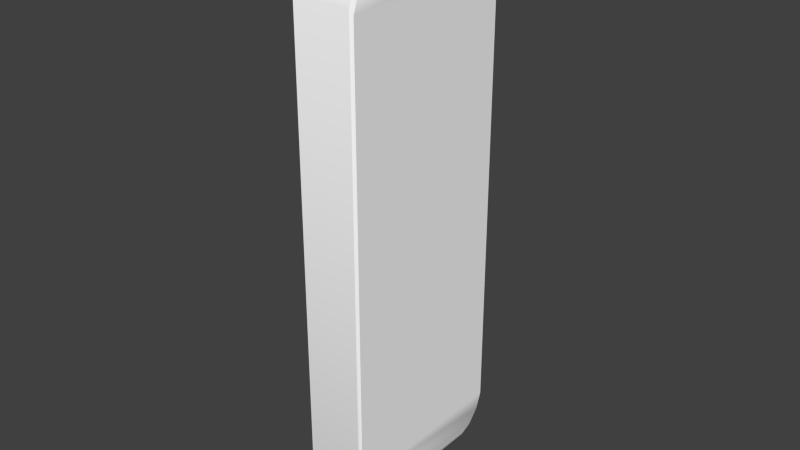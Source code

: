 # Source: panel2.blend  (saved by Blender 2.67.0; exported with 4.5.12 LTS)
import bpy
from mathutils import Matrix  # noqa: F401  (used for matrix-valued properties, if any)

bpy.ops.wm.read_factory_settings(use_empty=True)
scene = bpy.context.scene
scene.name = 'Scene'

# ---- collections
col_collection_1 = bpy.data.collections.new('Collection 1'); scene.collection.children.link(col_collection_1)

# ---- materials (node trees are filled in below, after node groups)
mat_defaultwhite = bpy.data.materials.new('DefaultWhite')
mat_defaultwhite.alpha_threshold = 0.0
mat_defaultwhite.use_transparent_shadow = False
mat_defaultwhite.diffuse_color = (1.0, 1.0, 1.0, 1.0)
mat_defaultwhite.specular_color = (0.5, 0.5, 0.5)
mat_defaultwhite.roughness = 0.5
mat_defaultwhite.line_color = (0.0, 0.0, 0.0, 1.0)

# ---- node groups
ng_auto_smooth = bpy.data.node_groups.new('Auto Smooth', 'GeometryNodeTree')
_s = ng_auto_smooth.interface.new_socket(name='Geometry', in_out='OUTPUT', socket_type='NodeSocketGeometry')
_s = ng_auto_smooth.interface.new_socket(name='Geometry', in_out='INPUT', socket_type='NodeSocketGeometry')
_s = ng_auto_smooth.interface.new_socket(name='Angle', in_out='INPUT', socket_type='NodeSocketFloat')
_s.subtype = 'ANGLE'
_s.min_value = 0.0
_s.max_value = 3.142
ng_auto_smooth.is_modifier = True
_N = ng_auto_smooth.nodes; _L = ng_auto_smooth.links
n0 = _N.new('NodeGroupOutput'); n0.name = 'Group Output'; n0.location = (480, -100)
n1 = _N.new('NodeGroupInput'); n1.name = 'Group Input'; n1.location = (-420, -300)
n2 = _N.new('NodeGroupInput'); n2.name = 'Group Input.001'; n2.location = (-60, -100)
n3 = _N.new('GeometryNodeSetShadeSmooth'); n3.name = 'Set Shade Smooth'; n3.location = (120, -100)
n3.domain = 'EDGE'
n4 = _N.new('GeometryNodeSetShadeSmooth'); n4.name = 'Set Shade Smooth.001'; n4.location = (300, -100)
n5 = _N.new('GeometryNodeInputMeshEdgeAngle'); n5.name = 'Edge Angle'; n5.location = (-420, -220)
n6 = _N.new('GeometryNodeInputEdgeSmooth'); n6.name = 'Is Edge Smooth'; n6.location = (-60, -160)
n7 = _N.new('GeometryNodeInputShadeSmooth'); n7.name = 'Is Face Smooth'; n7.location = (-240, -340)
n8 = _N.new('FunctionNodeBooleanMath'); n8.name = 'Boolean Math'; n8.location = (-60, -220)
n9 = _N.new('FunctionNodeCompare'); n9.name = 'Compare'; n9.location = (-240, -180)
n9.operation = 'LESS_EQUAL'
_L.new(n5.outputs[0], n9.inputs[0])
_L.new(n4.outputs[0], n0.inputs[0])
_L.new(n1.outputs[1], n9.inputs[1])
_L.new(n9.outputs[0], n8.inputs[0])
_L.new(n7.outputs[0], n8.inputs[1])
_L.new(n2.outputs[0], n3.inputs[0])
_L.new(n6.outputs[0], n3.inputs[1])
_L.new(n3.outputs[0], n4.inputs[0])
_L.new(n8.outputs[0], n3.inputs[2])
n0.is_active_output = True

# ---- material node trees

# ---- world
world_world = bpy.data.worlds.new('World'); scene.world = world_world
world_world.color = (0.05088, 0.05088, 0.05088)
world_world.use_sun_shadow = False
world_world.sun_shadow_jitter_overblur = 0.0
world_world.cycles.sampling_method = 'MANUAL'
world_world.cycles.sample_map_resolution = 256

# ---- meshes
me_panel2 = bpy.data.meshes.new('panel2')
me_panel2.from_pydata([(0.02366, -0.0466, -0.104), (0.03139, 0.04178, -0.104), (0.004152, 0.04416, -0.1076), (-0.00358, -0.04421, -0.1076), (-0.03139, -0.04178, 0.104), (-0.02366, 0.0466, 0.104), (0.003579, 0.04421, 0.1076), (-0.004153, -0.04416, 0.1076), (-0.03214, -0.03884, 0.1116), (-0.02491, 0.04384, 0.1116), (0.002332, 0.04145, 0.1152), (-0.004902, -0.04123, 0.1152), (-0.03245, -0.03384, 0.1172), (-0.02609, 0.03896, 0.1172), (0.001158, 0.03658, 0.1208), (-0.005212, -0.03622, 0.1208), (-0.03227, -0.028, 0.1197), (-0.02692, 0.03318, 0.1197), (0.0003235, 0.0308, 0.1233), (-0.005029, -0.03038, 0.1233), (-0.009756, 0.04538, -0.001805), (-0.01749, -0.043, -0.001805), (0.009755, -0.04538, 0.001805), (-0.002332, -0.04145, -0.1152), (0.004902, 0.04123, -0.1152), (0.03214, 0.03884, -0.1116), (0.02491, -0.04384, -0.1116), (-0.001158, -0.03658, -0.1208), (0.005212, 0.03622, -0.1208), (0.03245, 0.03384, -0.1172), (0.02609, -0.03896, -0.1172), (-0.0003236, -0.0308, -0.1233), (0.005029, 0.03038, -0.1233), (0.03227, 0.028, -0.1197), (0.02692, -0.03318, -0.1197), (0.01749, 0.043, 0.001805), (0.02462, -0.04566, -0.1014), (0.03217, 0.04069, -0.1014), (0.004993, 0.04307, 0.1053), (-0.002562, -0.04328, 0.1053), (0.003773, 0.04037, 0.1127), (-0.003295, -0.04042, 0.1127), (0.002626, 0.03561, 0.1182), (-0.003598, -0.03553, 0.1182), (0.001811, 0.02996, 0.1207), (-0.003419, -0.02982, 0.1207), (0.01103, -0.04447, 0.001962), (0.0329, 0.03783, -0.1088), (0.02584, -0.04296, -0.1088), (0.03321, 0.03293, -0.1143), (0.02698, -0.0382, -0.1143), (0.03303, 0.02723, -0.1167), (0.0278, -0.03255, -0.1167), (0.01858, 0.04188, 0.001962), (0.002511, 0.04316, -0.105), (-0.005022, -0.04294, -0.105), (-0.03212, -0.04057, 0.1011), (-0.02459, 0.04553, 0.1011), (-0.03285, -0.03771, 0.1085), (-0.0258, 0.04284, 0.1085), (-0.03315, -0.03283, 0.114), (-0.02695, 0.03809, 0.114), (-0.03297, -0.02715, 0.1164), (-0.02776, 0.03246, 0.1164), (-0.01104, 0.04434, -0.001962), (-0.01857, -0.04175, -0.001962), (-0.003806, -0.04025, -0.1124), (0.003242, 0.0403, -0.1124), (-0.002662, -0.0355, -0.1179), (0.003543, 0.03542, -0.1179), (-0.00185, -0.02987, -0.1203), (0.003365, 0.02974, -0.1203)], [], [(29, 25, 47, 49), (3, 23, 26, 0), (1, 25, 24, 2), (23, 27, 30, 26), (21, 4, 56, 65), (23, 3, 55, 66), (8, 11, 15, 12), (6, 5, 9, 10), (4, 7, 11, 8), (34, 33, 51, 52), (11, 7, 39, 41), (24, 28, 69, 67), (10, 9, 13, 14), (30, 34, 52, 50), (19, 18, 17, 16), (12, 15, 19, 16), (2, 24, 67, 54), (14, 13, 17, 18), (9, 5, 57, 59), (7, 4, 21, 22), (14, 18, 44, 42), (3, 21, 65, 55), (25, 29, 28, 24), (15, 11, 41, 43), (34, 31, 32, 33), (27, 31, 34, 30), (13, 9, 59, 61), (29, 33, 32, 28), (5, 6, 35, 20), (26, 30, 50, 48), (4, 8, 58, 56), (2, 20, 35, 1), (22, 0, 36, 46), (0, 22, 21, 3), (36, 48, 47, 37), (39, 38, 40, 41), (43, 42, 44, 45), (41, 40, 42, 43), (50, 52, 51, 49), (48, 50, 49, 47), (38, 39, 46, 53), (37, 53, 46, 36), (18, 19, 45, 44), (19, 15, 43, 45), (10, 14, 42, 40), (1, 35, 53, 37), (6, 10, 40, 38), (0, 26, 48, 36), (25, 1, 37, 47), (7, 22, 46, 39), (35, 6, 38, 53), (33, 29, 49, 51), (54, 67, 66, 55), (57, 56, 58, 59), (59, 58, 60, 61), (61, 60, 62, 63), (56, 57, 64, 65), (67, 69, 68, 66), (69, 71, 70, 68), (55, 65, 64, 54), (16, 17, 63, 62), (28, 32, 71, 69), (8, 12, 60, 58), (12, 16, 62, 60), (27, 23, 66, 68), (20, 2, 54, 64), (32, 31, 70, 71), (17, 13, 61, 63), (31, 27, 68, 70), (5, 20, 64, 57)])
me_panel2.polygons.foreach_set('use_smooth', [True] * 70)
_uv = me_panel2.uv_layers.new(name='UVMap')
_uv.uv.foreach_set('vector', [0.604, 0.1584, 0.6181, 0.1746, 0.6154, 0.182, 0.6016, 0.1662, 0.3738, 0.1964, 0.3819, 0.1746, 0.3819, 0.1746, 0.3738, 0.1964, 0.6262, 0.1964, 0.6181, 0.1746, 0.6181, 0.1746, 0.6262, 0.1964, 0.3819, 0.1746, 0.396, 0.1584, 0.396, 0.1584, 0.3819, 0.1746, 0.3738, 0.5, 0.3738, 0.8036, 0.377, 0.7958, 0.377, 0.5, 0.3819, 0.1746, 0.3738, 0.1964, 0.377, 0.2042, 0.3849, 0.183, 0.3819, 0.8254, 0.3819, 0.8254, 0.396, 0.8416, 0.396, 0.8416, 0.6262, 0.8036, 0.6262, 0.8036, 0.6181, 0.8254, 0.6181, 0.8254, 0.3738, 0.8036, 0.3738, 0.8036, 0.3819, 0.8254, 0.3819, 0.8254, 0.4126, 0.1513, 0.5874, 0.1513, 0.5854, 0.1592, 0.4146, 0.1592, 0.3819, 0.8254, 0.3738, 0.8036, 0.3766, 0.7967, 0.3846, 0.818, 0.6181, 0.1746, 0.604, 0.1584, 0.6013, 0.1672, 0.6151, 0.183, 0.6181, 0.8254, 0.6181, 0.8254, 0.604, 0.8416, 0.604, 0.8416, 0.396, 0.1584, 0.4126, 0.1513, 0.4146, 0.1592, 0.3984, 0.1662, 0.4126, 0.8487, 0.5874, 0.8487, 0.5874, 0.8487, 0.4126, 0.8487, 0.396, 0.8416, 0.396, 0.8416, 0.4126, 0.8487, 0.4126, 0.8487, 0.6262, 0.1964, 0.6181, 0.1746, 0.6151, 0.183, 0.623, 0.2042, 0.604, 0.8416, 0.604, 0.8416, 0.5874, 0.8487, 0.5874, 0.8487, 0.6181, 0.8254, 0.6262, 0.8036, 0.623, 0.7958, 0.6151, 0.817, 0.3738, 0.8036, 0.3738, 0.8036, 0.3738, 0.5, 0.3738, 0.5, 0.604, 0.8416, 0.5874, 0.8487, 0.5854, 0.8408, 0.6016, 0.8338, 0.3738, 0.1964, 0.3738, 0.5, 0.377, 0.5, 0.377, 0.2042, 0.6181, 0.1746, 0.604, 0.1584, 0.604, 0.1584, 0.6181, 0.1746, 0.396, 0.8416, 0.3819, 0.8254, 0.3846, 0.818, 0.3984, 0.8338, 0.4126, 0.1513, 0.4126, 0.1513, 0.5874, 0.1513, 0.5874, 0.1513, 0.396, 0.1584, 0.4126, 0.1513, 0.4126, 0.1513, 0.396, 0.1584, 0.604, 0.8416, 0.6181, 0.8254, 0.6151, 0.817, 0.6013, 0.8328, 0.604, 0.1584, 0.5874, 0.1513, 0.5874, 0.1513, 0.604, 0.1584, 0.6262, 0.8036, 0.6262, 0.8036, 0.6262, 0.5, 0.6262, 0.5, 0.3819, 0.1746, 0.396, 0.1584, 0.3984, 0.1662, 0.3846, 0.182, 0.3738, 0.8036, 0.3819, 0.8254, 0.3849, 0.817, 0.377, 0.7958, 0.6262, 0.1964, 0.6262, 0.5, 0.6262, 0.5, 0.6262, 0.1964, 0.3738, 0.5, 0.3738, 0.1964, 0.3766, 0.2033, 0.3766, 0.5, 0.3738, 0.1964, 0.3738, 0.5, 0.3738, 0.5, 0.3738, 0.1964, 0.3766, 0.2033, 0.3846, 0.182, 0.6154, 0.182, 0.6233, 0.2033, 0.3766, 0.7967, 0.6234, 0.7967, 0.6154, 0.818, 0.3846, 0.818, 0.3984, 0.8338, 0.6016, 0.8338, 0.5854, 0.8408, 0.4146, 0.8408, 0.3846, 0.818, 0.6154, 0.818, 0.6016, 0.8338, 0.3984, 0.8338, 0.3984, 0.1662, 0.4146, 0.1592, 0.5854, 0.1592, 0.6016, 0.1662, 0.3846, 0.182, 0.3984, 0.1662, 0.6016, 0.1662, 0.6154, 0.182, 0.6234, 0.7967, 0.3766, 0.7967, 0.3766, 0.5, 0.6234, 0.5, 0.6233, 0.2033, 0.6234, 0.5, 0.3766, 0.5, 0.3766, 0.2033, 0.5874, 0.8487, 0.4126, 0.8487, 0.4146, 0.8408, 0.5854, 0.8408, 0.4126, 0.8487, 0.396, 0.8416, 0.3984, 0.8338, 0.4146, 0.8408, 0.6181, 0.8254, 0.604, 0.8416, 0.6016, 0.8338, 0.6154, 0.818, 0.6262, 0.1964, 0.6262, 0.5, 0.6234, 0.5, 0.6233, 0.2033, 0.6262, 0.8036, 0.6181, 0.8254, 0.6154, 0.818, 0.6234, 0.7967, 0.3738, 0.1964, 0.3819, 0.1746, 0.3846, 0.182, 0.3766, 0.2033, 0.6181, 0.1746, 0.6262, 0.1964, 0.6233, 0.2033, 0.6154, 0.182, 0.3738, 0.8036, 0.3738, 0.5, 0.3766, 0.5, 0.3766, 0.7967, 0.6262, 0.5, 0.6262, 0.8036, 0.6234, 0.7967, 0.6234, 0.5, 0.5874, 0.1513, 0.604, 0.1584, 0.6016, 0.1662, 0.5854, 0.1592, 0.623, 0.2042, 0.6151, 0.183, 0.3849, 0.183, 0.377, 0.2042, 0.623, 0.7958, 0.377, 0.7958, 0.3849, 0.817, 0.6151, 0.817, 0.6151, 0.817, 0.3849, 0.817, 0.3987, 0.8328, 0.6013, 0.8328, 0.6013, 0.8328, 0.3987, 0.8328, 0.4149, 0.8397, 0.5851, 0.8397, 0.377, 0.7958, 0.623, 0.7958, 0.623, 0.5, 0.377, 0.5, 0.6151, 0.183, 0.6013, 0.1672, 0.3987, 0.1672, 0.3849, 0.183, 0.6013, 0.1672, 0.5851, 0.1603, 0.4149, 0.1603, 0.3987, 0.1672, 0.377, 0.2042, 0.377, 0.5, 0.623, 0.5, 0.623, 0.2042, 0.4126, 0.8487, 0.5874, 0.8487, 0.5851, 0.8397, 0.4149, 0.8397, 0.604, 0.1584, 0.5874, 0.1513, 0.5851, 0.1603, 0.6013, 0.1672, 0.3819, 0.8254, 0.396, 0.8416, 0.3987, 0.8328, 0.3849, 0.817, 0.396, 0.8416, 0.4126, 0.8487, 0.4149, 0.8397, 0.3987, 0.8328, 0.396, 0.1584, 0.3819, 0.1746, 0.3849, 0.183, 0.3987, 0.1672, 0.6262, 0.5, 0.6262, 0.1964, 0.623, 0.2042, 0.623, 0.5, 0.5874, 0.1513, 0.4126, 0.1513, 0.4149, 0.1603, 0.5851, 0.1603, 0.5874, 0.8487, 0.604, 0.8416, 0.6013, 0.8328, 0.5851, 0.8397, 0.4126, 0.1513, 0.396, 0.1584, 0.3987, 0.1672, 0.4149, 0.1603, 0.6262, 0.8036, 0.6262, 0.5, 0.623, 0.5, 0.623, 0.7958])
me_panel2.materials.append(mat_defaultwhite)
me_panel2.use_remesh_preserve_volume = False
me_panel2.use_remesh_preserve_attributes = False
me_panel2.use_mirror_vertex_groups = False
me_panel2.update()

# ---- objects
ob_panel2 = bpy.data.objects.new('panel2', me_panel2)

# ---- transforms, parenting, visibility, modifiers, constraints
ob_panel2.location = (0.0, 0.0, 0.0)
ob_panel2.rotation_euler = (0.0115, 0.1307, 0.08802)
ob_panel2.lineart.crease_threshold = 0.0
_m = ob_panel2.modifiers.new('Auto Smooth', 'NODES')
_m.node_group = ng_auto_smooth
_gi = [s.identifier for s in ng_auto_smooth.interface.items_tree if s.item_type == 'SOCKET' and s.in_out == 'INPUT']
_m[_gi[1]] = 0.5236  # Angle

# ---- collection membership
col_collection_1.objects.link(ob_panel2)

# ---- scene / render settings (as saved in the file)
scene.frame_start = 1; scene.frame_end = 250; scene.frame_set(1)
scene.render.engine = 'BLENDER_EEVEE_NEXT'
scene.render.image_settings.color_mode = 'RGB'
scene.render.image_settings.compression = 90
scene.render.resolution_percentage = 50
scene.render.dither_intensity = 0.0
scene.render.bake_margin = 2
scene.render.bake_bias = 0.0
scene.cycles.use_denoising = False
scene.cycles.samples = 10
scene.cycles.sampling_pattern = 'TABULATED_SOBOL'
scene.cycles.light_sampling_threshold = 0.0
scene.cycles.use_adaptive_sampling = False
scene.cycles.use_light_tree = False
scene.cycles.blur_glossy = 0.0
scene.cycles.volume_bounces = 1
scene.cycles.pixel_filter_type = 'GAUSSIAN'
scene.cycles.sample_clamp_indirect = 0.0
scene.view_settings.view_transform = 'Standard'
bpy.context.view_layer.update()

# ---- added for rendering (the .blend has no active camera and no usable light): camera, sun
cam_auto = bpy.data.cameras.new('AutoCamera')
cam_auto.lens = 50.0
cam_auto.sensor_width = 36.0
cam_auto.clip_end = 1000.0
ob_auto_camera = bpy.data.objects.new('AutoCamera', cam_auto)
scene.collection.objects.link(ob_auto_camera)
ob_auto_camera.location = (0.270616, -0.324705, 0.216468)
ob_auto_camera.rotation_euler = (1.09748, -7.21219e-08, 0.694738)
scene.camera = ob_auto_camera
light_auto_sun = bpy.data.lights.new('AutoSun', 'SUN')
light_auto_sun.energy = 3.0
light_auto_sun.angle = 0.0523599
ob_auto_sun = bpy.data.objects.new('AutoSun', light_auto_sun)
scene.collection.objects.link(ob_auto_sun)
ob_auto_sun.rotation_euler = (0.872665, 0.174533, 0.523599)
bpy.context.view_layer.update()
